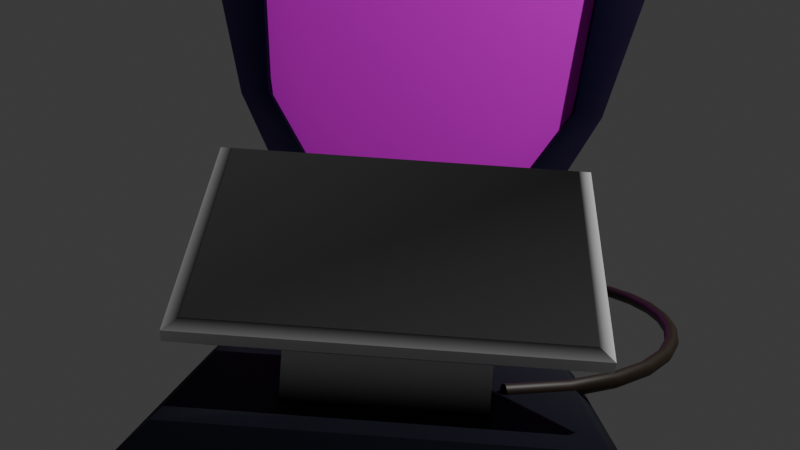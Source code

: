 # Source: gate_console.blend  (saved by Blender 4.1.23; exported with 4.5.12 LTS)
import bpy
from mathutils import Matrix  # noqa: F401  (used for matrix-valued properties, if any)

bpy.ops.wm.read_factory_settings(use_empty=True)
scene = bpy.context.scene
scene.name = 'Scene'

# ---- collections
col_collection = bpy.data.collections.new('Collection'); scene.collection.children.link(col_collection)

# ---- images (referenced by path relative to the original .blend; pixels are not part of the script)
import os
ASSET_DIR = os.environ.get("B2B_ASSET_DIR", "")  # directory of the original .blend (textures are referenced by path, not embedded)
HERE = os.path.dirname(os.path.abspath(__file__))  # packed textures are extracted next to this script under _unpacked/

def load_image(name, relpath, width, height, colorspace="sRGB"):
    """Load a texture the original file referenced (path relative to the .blend, or extracted next to this script)."""
    p = next((c for c in (os.path.join(HERE, relpath), os.path.join(ASSET_DIR, relpath)) if relpath and os.path.exists(c)), "")
    if p:
        img = bpy.data.images.load(p, check_existing=True)
        img.name = name
    else:  # same state as the original file: an image datablock whose file is absent (Cycles renders it pink)
        img = bpy.data.images.new(name, width, height)
        img.source = "FILE"
        img.filepath = "//" + (relpath or name)
    img.colorspace_settings.name = colorspace
    return img
img_gate_portal = load_image('gate-portal', 'textures/gate_portal.png', 1024, 1024, 'sRGB')

# ---- materials (node trees are filled in below, after node groups)
mat_material = bpy.data.materials.new('Material')
mat_material.alpha_threshold = 0.0
mat_material.use_transparent_shadow = False
mat_material.roughness = 0.5
mat_material.line_color = (0.0, 0.0, 0.0, 1.0)
mat_material_002 = bpy.data.materials.new('Material.002')
mat_material_002.use_transparent_shadow = False
mat_material_001 = bpy.data.materials.new('Material.001')
mat_material_001.use_transparent_shadow = False
mat_material_003 = bpy.data.materials.new('Material.003')
mat_material_003.use_transparent_shadow = False

# ---- material node trees
mat_material.use_nodes = True; mat_material.node_tree.nodes.clear()
_N = mat_material.node_tree.nodes; _L = mat_material.node_tree.links
n0 = _N.new('ShaderNodeOutputMaterial'); n0.name = 'Material Output'; n0.location = (300, 300)
n1 = _N.new('ShaderNodeBsdfPrincipled'); n1.name = 'Principled BSDF'; n1.location = (10, 300)
n1.inputs[2].default_value = 0.8055
n1.inputs[3].default_value = 1.45
n1.inputs[13].default_value = 0.1727
n2 = _N.new('ShaderNodeVertexColor'); n2.name = 'Color Attribute'; n2.location = (-285, 201)
_L.new(n1.outputs[0], n0.inputs[0])
_L.new(n2.outputs[0], n1.inputs[0])
n0.is_active_output = True
mat_material_002.use_nodes = True; mat_material_002.node_tree.nodes.clear()
_N = mat_material_002.node_tree.nodes; _L = mat_material_002.node_tree.links
n0 = _N.new('ShaderNodeBsdfPrincipled'); n0.name = 'Principled BSDF'; n0.location = (-4, 645)
n0.inputs[2].default_value = 0.7182
n0.inputs[13].default_value = 0.03455
n1 = _N.new('ShaderNodeOutputMaterial'); n1.name = 'Material Output'; n1.location = (300, 300)
n2 = _N.new('ShaderNodeVertexColor'); n2.name = 'Color Attribute'; n2.location = (-287, 203)
_L.new(n0.outputs[0], n1.inputs[0])
_L.new(n2.outputs[0], n0.inputs[0])
n1.is_active_output = True
mat_material_001.use_nodes = True; mat_material_001.node_tree.nodes.clear()
_N = mat_material_001.node_tree.nodes; _L = mat_material_001.node_tree.links
n0 = _N.new('ShaderNodeBsdfPrincipled'); n0.name = 'Principled BSDF'; n0.location = (10, 300)
n0.inputs[0].default_value = (0.02624, 0.01285, 0.00366, 1.0)
n1 = _N.new('ShaderNodeOutputMaterial'); n1.name = 'Material Output'; n1.location = (300, 300)
_L.new(n0.outputs[0], n1.inputs[0])
n1.is_active_output = True
mat_material_003.use_nodes = True; mat_material_003.node_tree.nodes.clear()
_N = mat_material_003.node_tree.nodes; _L = mat_material_003.node_tree.links
n0 = _N.new('ShaderNodeBsdfPrincipled'); n0.name = 'Principled BSDF'; n0.location = (10, 300)
n0.inputs[2].default_value = 1.0
n0.inputs[13].default_value = 0.0
n1 = _N.new('ShaderNodeOutputMaterial'); n1.name = 'Material Output'; n1.location = (300, 300)
n2 = _N.new('ShaderNodeTexImage'); n2.name = 'Image Texture'; n2.location = (-390, 247)
n2.image = img_gate_portal
_L.new(n0.outputs[0], n1.inputs[0])
_L.new(n2.outputs[0], n0.inputs[0])
n1.is_active_output = True

# ---- world
world_world = bpy.data.worlds.new('World'); scene.world = world_world
world_world.use_nodes = True; world_world.node_tree.nodes.clear()
_N = world_world.node_tree.nodes; _L = world_world.node_tree.links
n0 = _N.new('ShaderNodeOutputWorld'); n0.name = 'World Output'; n0.location = (300, 300)
n1 = _N.new('ShaderNodeBackground'); n1.name = 'Background'; n1.location = (10, 300)
n1.inputs[0].default_value = (0.05088, 0.05088, 0.05088, 1.0)
_L.new(n1.outputs[0], n0.inputs[0])
n0.is_active_output = True
world_world.color = (0.05088, 0.05088, 0.05088)
world_world.use_sun_shadow = False
world_world.sun_shadow_jitter_overblur = 0.0

# ---- cameras
cam_camera = bpy.data.cameras.new('Camera')
cam_camera.clip_end = 100.0
cam_camera.ortho_scale = 7.314

# ---- lights
light_light = bpy.data.lights.new('Light', 'POINT')
light_light.transmission_factor = 0.0
light_light.energy = 1000.0
light_light.shadow_soft_size = 0.1
light_light.shadow_maximum_resolution = 0.006
light_light.use_absolute_resolution = True

# ---- meshes
me_cube = bpy.data.meshes.new('Cube')
me_cube.from_pydata([(-0.3187, -0.3187, 0.158), (0.7099, 0.7099, 0.0), (-0.3187, 0.3187, 0.158), (0.7099, -0.7099, 0.0), (0.3187, -0.3187, 0.158), (-0.7099, 0.7099, 0.0), (0.3187, 0.3187, 0.158), (-0.7099, -0.7099, 0.0), (0.6315, 0.6315, 0.158), (0.7099, 0.7099, 0.07965), (0.6315, -0.6315, 0.158), (0.7099, -0.7099, 0.07965), (-0.6315, 0.6315, 0.158), (-0.7099, 0.7099, 0.07965), (-0.6315, -0.6315, 0.158), (-0.7099, -0.7099, 0.07965), (-0.3187, -0.3187, 0.3096), (-0.3187, 0.3187, 0.7208), (0.3187, -0.3187, 0.3096), (0.3187, 0.3187, 0.7208), (-0.6641, -0.4029, 0.3298), (-0.6641, 0.4029, 0.8496), (0.6641, -0.4029, 0.3298), (0.6641, 0.4029, 0.8496), (-0.6641, -0.4259, 0.3655), (-0.6641, 0.3799, 0.8853), (0.6641, -0.4259, 0.3655), (0.6641, 0.3799, 0.8853), (-0.6153, -0.4098, 0.4055), (-0.6153, 0.3368, 0.8871), (0.6153, -0.4098, 0.4055), (0.6153, 0.3368, 0.8871)], [], [(3, 11, 15, 7), (7, 15, 13, 5), (0, 4, 18, 16), (5, 1, 3, 7), (12, 14, 0, 2), (1, 9, 11, 3), (10, 14, 15, 11), (8, 10, 11, 9), (14, 12, 13, 15), (12, 8, 9, 13), (5, 13, 9, 1), (10, 8, 6, 4), (14, 10, 4, 0), (8, 12, 2, 6), (19, 17, 21, 23), (6, 2, 17, 19), (4, 6, 19, 18), (2, 0, 16, 17), (20, 22, 26, 24), (16, 18, 22, 20), (18, 19, 23, 22), (17, 16, 20, 21), (26, 27, 31, 30), (22, 23, 27, 26), (21, 20, 24, 25), (23, 21, 25, 27), (31, 29, 28, 30), (25, 24, 28, 29), (27, 25, 29, 31), (24, 26, 30, 28)])
_uv = me_cube.uv_layers.new(name='UVMap')
_uv.uv.foreach_set('vector', [0.375, 0.75, 0.6112, 0.75, 0.6112, 1.0, 0.375, 1.0, 0.375, 0.0, 0.6112, 0.0, 0.6112, 0.25, 0.375, 0.25, 0.8612, 0.7362, 0.6388, 0.7362, 0.6388, 0.7362, 0.8612, 0.7362, 0.125, 0.5, 0.375, 0.5, 0.375, 0.75, 0.125, 0.75, 0.8612, 0.5138, 0.8612, 0.7362, 0.8612, 0.7362, 0.8612, 0.5138, 0.375, 0.5, 0.6112, 0.5, 0.6112, 0.75, 0.375, 0.75, 0.6388, 0.7362, 0.8612, 0.7362, 0.875, 0.75, 0.625, 0.75, 0.6388, 0.5138, 0.6388, 0.7362, 0.6112, 0.75, 0.6112, 0.5, 0.8612, 0.7362, 0.8612, 0.5138, 0.875, 0.5, 0.875, 0.75, 0.8612, 0.5138, 0.6388, 0.5138, 0.625, 0.5, 0.875, 0.5, 0.375, 0.25, 0.6112, 0.25, 0.6112, 0.5, 0.375, 0.5, 0.6388, 0.7362, 0.6388, 0.5138, 0.6388, 0.5138, 0.6388, 0.7362, 0.8612, 0.7362, 0.6388, 0.7362, 0.6388, 0.7362, 0.8612, 0.7362, 0.6388, 0.5138, 0.8612, 0.5138, 0.8612, 0.5138, 0.6388, 0.5138, 0.6388, 0.5138, 0.8612, 0.5138, 0.8612, 0.5138, 0.6388, 0.5138, 0.6388, 0.5138, 0.8612, 0.5138, 0.8612, 0.5138, 0.6388, 0.5138, 0.6388, 0.7362, 0.6388, 0.5138, 0.6388, 0.5138, 0.6388, 0.7362, 0.8612, 0.5138, 0.8612, 0.7362, 0.8612, 0.7362, 0.8612, 0.5138, 0.8612, 0.7362, 0.6388, 0.7362, 0.6388, 0.7362, 0.8612, 0.7362, 0.8612, 0.7362, 0.6388, 0.7362, 0.6388, 0.7362, 0.8612, 0.7362, 0.6388, 0.7362, 0.6388, 0.5138, 0.6388, 0.5138, 0.6388, 0.7362, 0.8612, 0.5138, 0.8612, 0.7362, 0.8612, 0.7362, 0.8612, 0.5138, 0.6388, 0.7362, 0.6388, 0.5138, 0.6388, 0.5138, 0.6388, 0.7362, 0.6388, 0.7362, 0.6388, 0.5138, 0.6388, 0.5138, 0.6388, 0.7362, 0.8612, 0.5138, 0.8612, 0.7362, 0.8612, 0.7362, 0.8612, 0.5138, 0.6388, 0.5138, 0.8612, 0.5138, 0.8612, 0.5138, 0.6388, 0.5138, 0.6388, 0.5138, 0.8612, 0.5138, 0.8612, 0.7362, 0.6388, 0.7362, 0.8612, 0.5138, 0.8612, 0.7362, 0.8612, 0.7362, 0.8612, 0.5138, 0.6388, 0.5138, 0.8612, 0.5138, 0.8612, 0.5138, 0.6388, 0.5138, 0.8612, 0.7362, 0.6388, 0.7362, 0.6388, 0.7362, 0.8612, 0.7362])
_ca = me_cube.color_attributes.new('Attribute', 'BYTE_COLOR', 'CORNER')
_ca.data.foreach_set('color', [0.01096, 0.01096, 0.01096, 1.0, 0.003035, 0.003347, 0.006049, 1.0, 0.005605, 0.006512, 0.01521, 1.0, 0.01764, 0.01764, 0.0185, 1.0, 0.01764, 0.01764, 0.0185, 1.0, 0.005605, 0.006512, 0.01521, 1.0, 0.01764, 0.01764, 0.02122, 1.0, 0.005182, 0.005182, 0.005182, 1.0, 0.02416, 0.02519, 0.0356, 1.0, 0.01033, 0.01096, 0.02217, 1.0, 1.0, 1.0, 1.0, 1.0, 1.0, 1.0, 1.0, 1.0, 0.005182, 0.005182, 0.005182, 1.0, 0.0648, 0.0648, 0.06663, 1.0, 0.01096, 0.01096, 0.01096, 1.0, 0.01764, 0.01764, 0.0185, 1.0, 0.007499, 0.008568, 0.01938, 1.0, 0.006995, 0.008023, 0.0185, 1.0, 0.02416, 0.02519, 0.0356, 1.0, 0.006512, 0.007499, 0.0185, 1.0, 0.0648, 0.0648, 0.06663, 1.0, 0.005605, 0.006049, 0.01444, 1.0, 0.003035, 0.003347, 0.006049, 1.0, 0.01096, 0.01096, 0.01096, 1.0, 0.006512, 0.007499, 0.0185, 1.0, 0.006995, 0.008023, 0.0185, 1.0, 0.005605, 0.006512, 0.01521, 1.0, 0.003035, 0.003347, 0.006049, 1.0, 0.02519, 0.02624, 0.0382, 1.0, 0.006512, 0.007499, 0.0185, 1.0, 0.003035, 0.003347, 0.006049, 1.0, 0.005605, 0.006049, 0.01444, 1.0, 0.006995, 0.008023, 0.0185, 1.0, 0.007499, 0.008568, 0.01938, 1.0, 0.01764, 0.01764, 0.02122, 1.0, 0.005605, 0.006512, 0.01521, 1.0, 0.007499, 0.008568, 0.01938, 1.0, 0.02519, 0.02624, 0.0382, 1.0, 0.005605, 0.006049, 0.01444, 1.0, 0.01764, 0.01764, 0.02122, 1.0, 0.005182, 0.005182, 0.005182, 1.0, 0.01764, 0.01764, 0.02122, 1.0, 0.005605, 0.006049, 0.01444, 1.0, 0.0648, 0.0648, 0.06663, 1.0, 0.006512, 0.007499, 0.0185, 1.0, 0.02519, 0.02624, 0.0382, 1.0, 0.01229, 0.01298, 0.02416, 1.0, 0.01033, 0.01096, 0.02217, 1.0, 0.006995, 0.008023, 0.0185, 1.0, 0.006512, 0.007499, 0.0185, 1.0, 0.01033, 0.01096, 0.02217, 1.0, 0.02416, 0.02519, 0.0356, 1.0, 0.02519, 0.02624, 0.0382, 1.0, 0.007499, 0.008568, 0.01938, 1.0, 0.006512, 0.007499, 0.0185, 1.0, 0.01229, 0.01298, 0.02416, 1.0, 1.0, 1.0, 1.0, 1.0, 1.0, 1.0, 1.0, 1.0, 1.0, 1.0, 1.0, 1.0, 1.0, 1.0, 1.0, 1.0, 0.01229, 0.01298, 0.02416, 1.0, 0.006512, 0.007499, 0.0185, 1.0, 1.0, 1.0, 1.0, 1.0, 1.0, 1.0, 1.0, 1.0, 0.01033, 0.01096, 0.02217, 1.0, 0.01229, 0.01298, 0.02416, 1.0, 1.0, 1.0, 1.0, 1.0, 1.0, 1.0, 1.0, 1.0, 0.006512, 0.007499, 0.0185, 1.0, 0.02416, 0.02519, 0.0356, 1.0, 1.0, 1.0, 1.0, 1.0, 1.0, 1.0, 1.0, 1.0, 1.0, 1.0, 1.0, 1.0, 1.0, 1.0, 1.0, 1.0, 0.9823, 0.9823, 0.9823, 1.0, 0.9911, 0.9911, 0.9911, 1.0, 1.0, 1.0, 1.0, 1.0, 1.0, 1.0, 1.0, 1.0, 1.0, 1.0, 1.0, 1.0, 1.0, 1.0, 1.0, 1.0, 1.0, 1.0, 1.0, 1.0, 1.0, 1.0, 1.0, 1.0, 1.0, 1.0, 1.0, 1.0, 1.0, 1.0, 1.0, 1.0, 1.0, 1.0, 1.0, 1.0, 1.0, 1.0, 1.0, 1.0, 1.0, 1.0, 1.0, 1.0, 1.0, 1.0, 1.0, 1.0, 0.9823, 0.9823, 0.9823, 1.0, 0.8228, 0.8228, 0.8228, 1.0, 0.009721, 0.008568, 0.009721, 1.0, 0.06125, 0.06125, 0.06125, 1.0, 1.0, 1.0, 1.0, 1.0, 1.0, 1.0, 1.0, 1.0, 0.8228, 0.8228, 0.8228, 1.0, 0.9823, 0.9823, 0.9823, 1.0, 1.0, 1.0, 1.0, 1.0, 1.0, 1.0, 1.0, 1.0, 0.9911, 0.9911, 0.9911, 1.0, 1.0, 1.0, 1.0, 1.0, 1.0, 1.0, 1.0, 1.0, 1.0, 1.0, 1.0, 1.0, 1.0, 1.0, 1.0, 1.0, 0.8228, 0.8228, 0.8228, 1.0, 0.009721, 0.008568, 0.009721, 1.0, 0.06663, 0.0648, 0.06663, 1.0, 0.05613, 0.05613, 0.05613, 1.0, 0.06125, 0.06125, 0.06125, 1.0, 1.0, 1.0, 1.0, 1.0, 0.9911, 0.9911, 0.9911, 1.0, 0.05613, 0.05613, 0.05613, 1.0, 0.06663, 0.0648, 0.06663, 1.0, 0.8228, 0.8228, 0.8228, 1.0, 1.0, 1.0, 1.0, 1.0, 0.06663, 0.0648, 0.06663, 1.0, 0.009721, 0.008568, 0.009721, 1.0, 0.9911, 0.9911, 0.9911, 1.0, 0.9823, 0.9823, 0.9823, 1.0, 0.06125, 0.06125, 0.06125, 1.0, 0.05613, 0.05613, 0.05613, 1.0])
me_cube.materials.append(mat_material)
me_cube.use_mirror_vertex_groups = False
me_cube.update()
me_cube_001 = bpy.data.meshes.new('Cube.001')
me_cube_001.from_pydata([(1.295, -0.1836, 1.226), (0.4599, -0.2959, 0.2205), (1.524, -0.1836, 1.197), (0.4599, 0.2959, 0.2205), (0.8815, -0.4063, 0.0), (1.524, 0.1836, 1.197), (0.8815, 0.4063, 0.0), (1.295, 0.1836, 1.226), (0.9504, -0.1836, 0.6982), (0.9504, 0.1836, 0.6982), (1.18, -0.1836, 0.5624), (1.18, 0.1836, 0.5624), (0.8274, -0.3522, 0.1349), (0.8815, -0.4063, 0.08075), (0.8274, 0.3522, 0.1349), (0.8815, 0.4063, 0.08075), (0.0, 0.2959, 0.3865), (0.0, 0.4063, 0.0), (0.0, -0.2959, 0.2205), (0.0, 0.2959, 0.2205), (0.0, -0.4063, 0.0), (0.0, 0.3522, 0.1349), (0.0, 0.4063, 0.08075), (0.0, -0.3522, 0.1349), (0.0, -0.4063, 0.08075), (0.0, -0.2959, 0.3865), (1.795, 0.1836, 2.187), (1.795, -0.1836, 2.187), (1.424, 0.1836, 2.373), (1.424, -0.1836, 2.373)], [], [(11, 9, 7, 5), (6, 15, 13, 4), (9, 8, 0, 7), (17, 6, 4, 20), (17, 22, 15, 6), (1, 3, 11, 10), (21, 14, 15, 22), (14, 12, 13, 15), (16, 25, 8, 9), (2, 5, 26, 27), (12, 14, 3, 1), (8, 10, 2, 0), (23, 12, 1, 18), (18, 1, 25), (25, 1, 10, 8), (27, 26, 28, 29), (3, 16, 9, 11), (7, 0, 29, 28), (4, 13, 24, 20), (12, 23, 24, 13), (10, 11, 5, 2), (0, 2, 27, 29), (5, 7, 28, 26), (3, 19, 16), (14, 21, 19, 3)])
_uv = me_cube_001.uv_layers.new(name='UVMap')
_uv.uv.foreach_set('vector', [0.6327, 0.5167, 0.6327, 0.5167, 0.6327, 0.5167, 0.6327, 0.5167, 0.375, 0.5, 0.5247, 0.5, 0.5247, 0.75, 0.375, 0.75, 0.6327, 0.5167, 0.6327, 0.7333, 0.6327, 0.7333, 0.6327, 0.5167, 0.25, 0.5, 0.375, 0.5, 0.375, 0.75, 0.25, 0.75, 0.375, 0.375, 0.5247, 0.375, 0.5247, 0.5, 0.375, 0.5, 0.6327, 0.7333, 0.6327, 0.5167, 0.6327, 0.5167, 0.6327, 0.7333, 0.75, 0.5167, 0.6327, 0.5167, 0.625, 0.5, 0.75, 0.5, 0.6327, 0.5167, 0.6327, 0.7333, 0.5247, 0.75, 0.5247, 0.5, 0.6327, 0.5167, 0.6327, 0.7333, 0.6327, 0.7333, 0.6327, 0.5167, 0.6327, 0.7333, 0.6327, 0.5167, 0.6327, 0.5167, 0.6327, 0.7333, 0.6327, 0.7333, 0.6327, 0.5167, 0.6327, 0.5167, 0.6327, 0.7333, 0.6327, 0.7333, 0.6327, 0.7333, 0.6327, 0.7333, 0.6327, 0.7333, 0.75, 0.7333, 0.6327, 0.7333, 0.6327, 0.7333, 0.75, 0.7333, 0.75, 0.7333, 0.6327, 0.7333, 0.75, 0.7333, 0.6327, 0.7333, 0.6327, 0.7333, 0.6327, 0.7333, 0.6327, 0.7333, 0.6327, 0.7333, 0.6327, 0.5167, 0.6327, 0.5167, 0.6327, 0.7333, 0.6327, 0.5167, 0.6327, 0.5167, 0.6327, 0.5167, 0.6327, 0.5167, 0.6327, 0.5167, 0.6327, 0.7333, 0.6327, 0.7333, 0.6327, 0.5167, 0.375, 0.75, 0.5247, 0.75, 0.5247, 0.875, 0.375, 0.875, 0.6327, 0.7333, 0.75, 0.7333, 0.75, 0.75, 0.625, 0.75, 0.6327, 0.7333, 0.6327, 0.5167, 0.6327, 0.5167, 0.6327, 0.7333, 0.6327, 0.7333, 0.6327, 0.7333, 0.6327, 0.7333, 0.6327, 0.7333, 0.6327, 0.5167, 0.6327, 0.5167, 0.6327, 0.5167, 0.6327, 0.5167, 0.6327, 0.5167, 0.75, 0.5167, 0.6327, 0.5167, 0.6327, 0.5167, 0.75, 0.5167, 0.75, 0.5167, 0.6327, 0.5167])
_ca = me_cube_001.color_attributes.new('Attribute', 'BYTE_COLOR', 'CORNER')
_ca.data.foreach_set('color', [0.02315, 0.01444, 0.04667, 1.0, 0.005605, 0.004391, 0.02519, 1.0, 0.009721, 0.008568, 0.02956, 1.0, 0.02416, 0.01521, 0.04817, 1.0, 1.0, 1.0, 1.0, 1.0, 1.0, 1.0, 1.0, 1.0, 0.5906, 0.5906, 0.6105, 1.0, 1.0, 1.0, 1.0, 1.0, 0.005605, 0.004391, 0.02519, 1.0, 0.01444, 0.0137, 0.03434, 1.0, 0.006512, 0.005182, 0.02624, 1.0, 0.009721, 0.008568, 0.02956, 1.0, 1.0, 1.0, 1.0, 1.0, 1.0, 1.0, 1.0, 1.0, 1.0, 1.0, 1.0, 1.0, 0.1683, 0.1651, 0.1878, 1.0, 1.0, 1.0, 1.0, 1.0, 1.0, 1.0, 1.0, 1.0, 1.0, 1.0, 1.0, 1.0, 1.0, 1.0, 1.0, 1.0, 0.02315, 0.01444, 0.04667, 1.0, 0.02624, 0.01764, 0.04971, 1.0, 0.02315, 0.01444, 0.04667, 1.0, 0.02956, 0.02029, 0.05286, 1.0, 0.9647, 0.9647, 0.9734, 1.0, 0.03689, 0.02843, 0.05951, 1.0, 1.0, 1.0, 1.0, 1.0, 1.0, 1.0, 1.0, 1.0, 0.03689, 0.02843, 0.05951, 1.0, 0.02315, 0.01444, 0.04667, 1.0, 0.5906, 0.5906, 0.6105, 1.0, 1.0, 1.0, 1.0, 1.0, 0.01298, 0.01229, 0.0319, 1.0, 0.006512, 0.005182, 0.02624, 1.0, 0.01444, 0.0137, 0.03434, 1.0, 0.005605, 0.004391, 0.02519, 1.0, 0.02315, 0.01444, 0.04667, 1.0, 0.02416, 0.01521, 0.04817, 1.0, 0.04374, 0.0356, 0.06848, 1.0, 0.02315, 0.01444, 0.04667, 1.0, 0.02315, 0.01444, 0.04667, 1.0, 0.03689, 0.02843, 0.05951, 1.0, 0.02624, 0.01764, 0.04971, 1.0, 0.02315, 0.01444, 0.04667, 1.0, 0.01444, 0.0137, 0.03434, 1.0, 0.02956, 0.02029, 0.05286, 1.0, 0.02315, 0.01444, 0.04667, 1.0, 0.006512, 0.005182, 0.02624, 1.0, 0.04667, 0.04374, 0.0648, 1.0, 0.02315, 0.01444, 0.04667, 1.0, 0.02315, 0.01444, 0.04667, 1.0, 0.01444, 0.0137, 0.03434, 1.0, 0.01444, 0.0137, 0.03434, 1.0, 0.02315, 0.01444, 0.04667, 1.0, 0.006512, 0.005182, 0.02624, 1.0, 0.006512, 0.005182, 0.02624, 1.0, 0.02315, 0.01444, 0.04667, 1.0, 0.02956, 0.02029, 0.05286, 1.0, 0.01444, 0.0137, 0.03434, 1.0, 0.02315, 0.01444, 0.04667, 1.0, 0.04374, 0.0356, 0.06848, 1.0, 0.006049, 0.004777, 0.02519, 1.0, 0.005605, 0.004391, 0.02519, 1.0, 0.02624, 0.01764, 0.04971, 1.0, 0.01298, 0.01229, 0.0319, 1.0, 0.005605, 0.004391, 0.02519, 1.0, 0.02315, 0.01444, 0.04667, 1.0, 0.009721, 0.008568, 0.02956, 1.0, 0.006512, 0.005182, 0.02624, 1.0, 0.005605, 0.004391, 0.02519, 1.0, 0.006049, 0.004777, 0.02519, 1.0, 1.0, 1.0, 1.0, 1.0, 0.5906, 0.5906, 0.6105, 1.0, 0.1301, 0.1301, 0.15, 1.0, 0.1683, 0.1651, 0.1878, 1.0, 0.02315, 0.01444, 0.04667, 1.0, 0.04667, 0.04374, 0.0648, 1.0, 0.1301, 0.1301, 0.15, 1.0, 0.5906, 0.5906, 0.6105, 1.0, 0.02956, 0.02029, 0.05286, 1.0, 0.02315, 0.01444, 0.04667, 1.0, 0.02416, 0.01521, 0.04817, 1.0, 0.02315, 0.01444, 0.04667, 1.0, 0.006512, 0.005182, 0.02624, 1.0, 0.02315, 0.01444, 0.04667, 1.0, 0.02315, 0.01444, 0.04667, 1.0, 0.005605, 0.004391, 0.02519, 1.0, 0.02416, 0.01521, 0.04817, 1.0, 0.009721, 0.008568, 0.02956, 1.0, 0.006049, 0.004777, 0.02519, 1.0, 0.04374, 0.0356, 0.06848, 1.0, 0.02624, 0.01764, 0.04971, 1.0, 0.5457, 0.5395, 0.552, 1.0, 0.01298, 0.01229, 0.0319, 1.0, 0.03689, 0.02843, 0.05951, 1.0, 0.9647, 0.9647, 0.9734, 1.0, 0.5457, 0.5395, 0.552, 1.0, 0.02624, 0.01764, 0.04971, 1.0])
me_cube_001.materials.append(mat_material_002)
me_cube_001.update()
me_plane = bpy.data.meshes.new('Plane')
me_plane.from_pydata([(-1.183, 0.0, 0.6905), (1.198, 0.0, 0.6905), (-1.506, 1.788e-07, 2.383), (1.481, 2.384e-07, 2.378), (-0.7284, -2.086e-07, 0.3321), (0.7635, 1.49e-07, 0.3303)], [], [(0, 1, 3, 2), (1, 0, 4, 5)])
_uv = me_plane.uv_layers.new(name='UVMap')
_uv.uv.foreach_set('vector', [0.03324, 0.2873, 0.9592, 0.2873, 0.9592, 0.9314, 0.03324, 0.9314, 0.9585, 0.3024, 0.02953, 0.3027, 0.1136, 0.2462, 0.9252, 0.2453])
me_plane.materials.append(mat_material_003)
me_plane.update()

# ---- curves / text
cu_b_ziercurve = bpy.data.curves.new('BézierCurve', 'CURVE')
cu_b_ziercurve.dimensions = '3D'
_sp = cu_b_ziercurve.splines.new('BEZIER'); _sp.bezier_points.add(2)
_sp.bezier_points.foreach_set('co', [-0.6204, 6.078, 0.2646, 0.894, 2.921, 0.0, 0.3803, -0.01475, 0.0])
_sp.bezier_points.foreach_set('handle_left', [0.7719, 6.237, 0.2646, -2.307, 4.251, 0.0, 1.321, 0.3239, 0.0])
_sp.bezier_points.foreach_set('handle_right', [-1.357, 5.994, 0.2646, 1.579, 2.636, 0.0, -0.7148, -0.4089, 0.0])
for _p, _l, _r in zip(_sp.bezier_points, ['ALIGNED', 'ALIGNED', 'ALIGNED'], ['ALIGNED', 'ALIGNED', 'ALIGNED']): _p.handle_left_type = _l; _p.handle_right_type = _r
_sp.order_u = 0
_sp.order_v = 0
cu_b_ziercurve.materials.append(mat_material_001)
cu_b_ziercurve.use_path = True
cu_b_ziercurve.bevel_profile.use_clip = True
cu_b_ziercurve.bevel_depth = 0.03
cu_b_ziercurve.fill_mode = 'FULL'

# ---- objects
ob_console_col = bpy.data.objects.new('console-col', me_cube)
ob_light = bpy.data.objects.new('Light', light_light)
ob_camera = bpy.data.objects.new('Camera', cam_camera)
ob_gate_col = bpy.data.objects.new('gate-col', me_cube_001)
ob_cable = bpy.data.objects.new('cable', cu_b_ziercurve)
ob_plane = bpy.data.objects.new('Plane', me_plane)

# ---- transforms, parenting, visibility, modifiers, constraints
ob_console_col.location = (0.0, 0.0, 0.0)
ob_console_col.lock_rotations_4d = False
ob_console_col.empty_display_type = 'ARROWS'
ob_console_col.lineart.crease_threshold = 0.0
ob_light.location = (4.076, 1.005, 5.904)
ob_light.rotation_euler = (0.6503, 0.05522, 1.866)
ob_light.lock_rotations_4d = False
ob_light.empty_display_type = 'ARROWS'
ob_light.color = (0.0, 0.0, 0.0, 0.0)
ob_light.lineart.crease_threshold = 0.0
ob_camera.location = (0.07646, -3.601, 1.0)
ob_camera.rotation_euler = (1.483, -0.06729, 0.02583)
ob_camera.lock_rotations_4d = False
ob_camera.empty_display_type = 'ARROWS'
ob_camera.color = (0.0, 0.0, 0.0, 0.0)
ob_camera.display_type = 'WIRE'
ob_camera.lineart.crease_threshold = 0.0
ob_gate_col.location = (0.0, 6.0, 0.0)
_m = ob_gate_col.modifiers.new('Mirror', 'MIRROR')
ob_cable.location = (0.0, 0.0, 0.1583)
ob_plane.location = (0.0, 6.0, 0.0)

# ---- collection membership
col_collection.objects.link(ob_console_col)
col_collection.objects.link(ob_light)
col_collection.objects.link(ob_camera)
col_collection.objects.link(ob_gate_col)
col_collection.objects.link(ob_cable)
col_collection.objects.link(ob_plane)

# ---- scene / render settings (as saved in the file)
scene.camera = ob_camera
scene.frame_start = 1; scene.frame_end = 250; scene.frame_set(3)
scene.render.engine = 'BLENDER_EEVEE_NEXT'
scene.cycles.sampling_pattern = 'TABULATED_SOBOL'
scene.eevee.ray_tracing_options.trace_max_roughness = 0.0
bpy.context.view_layer.update()
